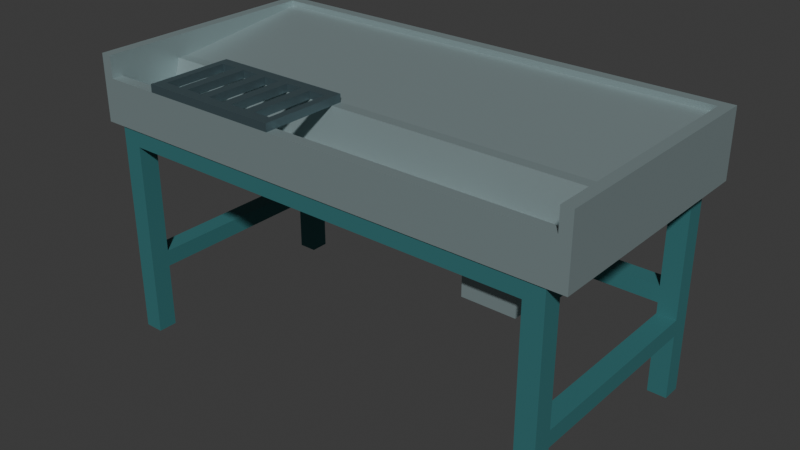 # Source: source.blend  (saved by Blender 4.3.34; exported with 4.5.12 LTS)
import bpy
from mathutils import Matrix  # noqa: F401  (used for matrix-valued properties, if any)

bpy.ops.wm.read_factory_settings(use_empty=True)
scene = bpy.context.scene
scene.name = 'Scene'

# ---- collections
col_collection = bpy.data.collections.new('Collection'); scene.collection.children.link(col_collection)

# ---- materials (node trees are filled in below, after node groups)
mat_mutedseasteel = bpy.data.materials.new('MutedSeaSteel')
mat_mutedseasteel.diffuse_color = (0.36, 0.46, 0.47, 1.0)
mat_deepharborteal = bpy.data.materials.new('DeepHarborTeal')
mat_deepharborteal.diffuse_color = (0.045, 0.19, 0.2, 1.0)
mat_darksteelgrate = bpy.data.materials.new('DarkSteelGrate')
mat_darksteelgrate.diffuse_color = (0.11, 0.17, 0.19, 1.0)

# ---- material node trees
mat_mutedseasteel.use_nodes = True; mat_mutedseasteel.node_tree.nodes.clear()
_N = mat_mutedseasteel.node_tree.nodes; _L = mat_mutedseasteel.node_tree.links
n0 = _N.new('ShaderNodeBsdfPrincipled'); n0.name = 'Principled BSDF'; n0.location = (10, 300)
n0.inputs[0].default_value = (0.36, 0.46, 0.47, 1.0)
n0.inputs[1].default_value = 0.55
n0.inputs[2].default_value = 0.43
n1 = _N.new('ShaderNodeOutputMaterial'); n1.name = 'Material Output'; n1.location = (300, 300)
_L.new(n0.outputs[0], n1.inputs[0])
n1.is_active_output = True
mat_deepharborteal.use_nodes = True; mat_deepharborteal.node_tree.nodes.clear()
_N = mat_deepharborteal.node_tree.nodes; _L = mat_deepharborteal.node_tree.links
n0 = _N.new('ShaderNodeBsdfPrincipled'); n0.name = 'Principled BSDF'; n0.location = (10, 300)
n0.inputs[0].default_value = (0.045, 0.19, 0.2, 1.0)
n0.inputs[1].default_value = 0.2
n0.inputs[2].default_value = 0.62
n1 = _N.new('ShaderNodeOutputMaterial'); n1.name = 'Material Output'; n1.location = (300, 300)
_L.new(n0.outputs[0], n1.inputs[0])
n1.is_active_output = True
mat_darksteelgrate.use_nodes = True; mat_darksteelgrate.node_tree.nodes.clear()
_N = mat_darksteelgrate.node_tree.nodes; _L = mat_darksteelgrate.node_tree.links
n0 = _N.new('ShaderNodeBsdfPrincipled'); n0.name = 'Principled BSDF'; n0.location = (10, 300)
n0.inputs[0].default_value = (0.11, 0.17, 0.19, 1.0)
n0.inputs[1].default_value = 0.65
n1 = _N.new('ShaderNodeOutputMaterial'); n1.name = 'Material Output'; n1.location = (300, 300)
_L.new(n0.outputs[0], n1.inputs[0])
n1.is_active_output = True

# ---- world
world_world = bpy.data.worlds.new('World'); scene.world = world_world
world_world.use_nodes = True; world_world.node_tree.nodes.clear()
_N = world_world.node_tree.nodes; _L = world_world.node_tree.links
n0 = _N.new('ShaderNodeOutputWorld'); n0.name = 'World Output'; n0.location = (300, 300)
n1 = _N.new('ShaderNodeBackground'); n1.name = 'Background'; n1.location = (10, 300)
n1.inputs[0].default_value = (0.05088, 0.05088, 0.05088, 1.0)
_L.new(n1.outputs[0], n0.inputs[0])
n0.is_active_output = True
world_world.color = (0.05088, 0.05088, 0.05088)
world_world.sun_shadow_jitter_overblur = 0.0

# ---- meshes
me_wholeslopedworkfaceandchannel = bpy.data.meshes.new('WholeSlopedWorkfaceAndChannel')
me_wholeslopedworkfaceandchannel.from_pydata([(-0.86, -0.44, 0.78), (-0.86, -0.44, 0.94), (-0.86, -0.4, 0.82), (-0.86, -0.4, 0.94), (-0.86, -0.34, 0.78), (-0.86, -0.34, 0.82), (-0.86, -0.24, 0.78), (-0.86, -0.24, 0.82), (-0.86, -0.2, 0.82), (-0.86, -0.16, 0.94), (-0.86, -0.12, 0.94), (-0.86, 0.4, 1.0), (-0.86, 0.4, 1.02), (-0.86, 0.44, 0.78), (-0.86, 0.44, 1.02), (0.54, -0.44, 0.78), (0.54, -0.44, 0.94), (0.54, -0.4, 0.82), (0.54, -0.4, 0.94), (0.54, -0.34, 0.78), (0.54, -0.34, 0.82), (0.54, -0.24, 0.78), (0.54, -0.24, 0.82), (0.54, -0.2, 0.82), (0.54, -0.16, 0.94), (0.54, -0.12, 0.94), (0.54, 0.4, 1.0), (0.54, 0.4, 1.02), (0.54, 0.44, 0.78), (0.54, 0.44, 1.02), (0.68, -0.44, 0.78), (0.68, -0.44, 0.94), (0.68, -0.4, 0.82), (0.68, -0.4, 0.94), (0.68, -0.34, 0.78), (0.68, -0.34, 0.82), (0.68, -0.24, 0.78), (0.68, -0.24, 0.82), (0.68, -0.2, 0.82), (0.68, -0.16, 0.94), (0.68, -0.12, 0.94), (0.68, 0.4, 1.0), (0.68, 0.4, 1.02), (0.68, 0.44, 0.78), (0.68, 0.44, 1.02), (0.86, -0.44, 0.78), (0.86, -0.44, 0.94), (0.86, -0.4, 0.82), (0.86, -0.4, 0.94), (0.86, -0.34, 0.78), (0.86, -0.34, 0.82), (0.86, -0.24, 0.78), (0.86, -0.24, 0.82), (0.86, -0.2, 0.82), (0.86, -0.16, 0.94), (0.86, -0.12, 0.94), (0.86, 0.4, 1.0), (0.86, 0.4, 1.02), (0.86, 0.44, 0.78), (0.86, 0.44, 1.02)], [], [(4, 19, 15, 0), (19, 34, 30, 15), (34, 49, 45, 30), (6, 21, 19, 4), (36, 51, 49, 34), (13, 28, 21, 6), (28, 43, 36, 21), (43, 58, 51, 36), (14, 29, 28, 13), (29, 44, 43, 28), (44, 59, 58, 43), (12, 27, 29, 14), (27, 42, 44, 29), (42, 57, 59, 44), (11, 26, 27, 12), (26, 41, 42, 27), (41, 56, 57, 42), (10, 25, 26, 11), (25, 40, 41, 26), (40, 55, 56, 41), (9, 24, 25, 10), (24, 39, 40, 25), (39, 54, 55, 40), (8, 23, 24, 9), (23, 38, 39, 24), (38, 53, 54, 39), (2, 17, 20, 5), (17, 32, 35, 20), (32, 47, 50, 35), (5, 20, 22, 7), (35, 50, 52, 37), (7, 22, 23, 8), (22, 37, 38, 23), (37, 52, 53, 38), (3, 18, 17, 2), (18, 33, 32, 17), (33, 48, 47, 32), (1, 16, 18, 3), (16, 31, 33, 18), (31, 46, 48, 33), (0, 15, 16, 1), (15, 30, 31, 16), (30, 45, 46, 31), (1, 3, 2, 5, 7, 8, 9, 10, 11, 12, 14, 13, 6, 4, 0), (45, 49, 51, 58, 59, 57, 56, 55, 54, 53, 52, 50, 47, 48, 46), (20, 35, 34, 19), (35, 37, 36, 34), (37, 22, 21, 36), (22, 20, 19, 21)])
me_wholeslopedworkfaceandchannel.materials.append(mat_mutedseasteel)
me_wholeslopedworkfaceandchannel.materials.append(mat_deepharborteal)
me_wholeslopedworkfaceandchannel.materials.append(mat_darksteelgrate)
me_wholeslopedworkfaceandchannel.update()
me_leftwholechannelendwall = bpy.data.meshes.new('LeftWholeChannelEndWall')
me_leftwholechannelendwall.from_pydata([(-0.9, -0.44, 0.78), (-0.86, -0.44, 0.78), (-0.9, 0.44, 0.78), (-0.86, 0.44, 0.78), (-0.9, -0.44, 1.02), (-0.86, -0.44, 1.02), (-0.9, 0.44, 1.02), (-0.86, 0.44, 1.02)], [], [(0, 2, 3, 1), (4, 5, 7, 6), (0, 1, 5, 4), (2, 6, 7, 3), (0, 4, 6, 2), (1, 3, 7, 5)])
me_leftwholechannelendwall.materials.append(mat_mutedseasteel)
me_leftwholechannelendwall.materials.append(mat_deepharborteal)
me_leftwholechannelendwall.materials.append(mat_darksteelgrate)
me_leftwholechannelendwall.update()
me_rightwholechannelendwall = bpy.data.meshes.new('RightWholeChannelEndWall')
me_rightwholechannelendwall.from_pydata([(0.86, -0.44, 0.78), (0.9, -0.44, 0.78), (0.86, 0.44, 0.78), (0.9, 0.44, 0.78), (0.86, -0.44, 1.02), (0.9, -0.44, 1.02), (0.86, 0.44, 1.02), (0.9, 0.44, 1.02)], [], [(0, 2, 3, 1), (4, 5, 7, 6), (0, 1, 5, 4), (2, 6, 7, 3), (0, 4, 6, 2), (1, 3, 7, 5)])
me_rightwholechannelendwall.materials.append(mat_mutedseasteel)
me_rightwholechannelendwall.materials.append(mat_deepharborteal)
me_rightwholechannelendwall.materials.append(mat_darksteelgrate)
me_rightwholechannelendwall.update()
me_wholeupperbearingframe = bpy.data.meshes.new('WholeUpperBearingFrame')
me_wholeupperbearingframe.from_pydata([(-0.835, -0.435, 0.72), (-0.835, -0.365, 0.72), (-0.765, -0.365, 0.72), (-0.765, -0.435, 0.72), (-0.835, -0.435, 0.78), (-0.765, -0.435, 0.78), (-0.765, -0.365, 0.78), (-0.835, -0.365, 0.78), (-0.835, 0.365, 0.72), (-0.765, 0.365, 0.72), (-0.765, 0.365, 0.78), (-0.835, 0.365, 0.78), (-0.835, 0.435, 0.72), (-0.765, 0.435, 0.72), (-0.765, 0.435, 0.78), (-0.835, 0.435, 0.78), (0.765, -0.365, 0.72), (0.765, -0.435, 0.72), (0.765, -0.435, 0.78), (0.765, -0.365, 0.78), (0.765, 0.435, 0.72), (0.765, 0.365, 0.72), (0.765, 0.365, 0.78), (0.765, 0.435, 0.78), (0.835, -0.365, 0.72), (0.835, -0.435, 0.72), (0.835, -0.435, 0.78), (0.835, -0.365, 0.78), (0.835, 0.365, 0.72), (0.835, 0.365, 0.78), (0.835, 0.435, 0.72), (0.835, 0.435, 0.78)], [], [(0, 1, 2, 3), (4, 5, 6, 7), (0, 3, 5, 4), (0, 4, 7, 1), (1, 8, 9, 2), (7, 6, 10, 11), (1, 7, 11, 8), (2, 9, 10, 6), (8, 12, 13, 9), (11, 10, 14, 15), (12, 15, 14, 13), (8, 11, 15, 12), (3, 2, 16, 17), (5, 18, 19, 6), (3, 17, 18, 5), (2, 6, 19, 16), (9, 13, 20, 21), (10, 22, 23, 14), (9, 21, 22, 10), (13, 14, 23, 20), (17, 16, 24, 25), (18, 26, 27, 19), (17, 25, 26, 18), (25, 24, 27, 26), (16, 21, 28, 24), (19, 27, 29, 22), (16, 19, 22, 21), (24, 28, 29, 27), (21, 20, 30, 28), (22, 29, 31, 23), (20, 23, 31, 30), (28, 30, 31, 29)])
me_wholeupperbearingframe.polygons.foreach_set('material_index', [1, 1, 1, 1, 1, 1, 1, 1, 1, 1, 1, 1, 1, 1, 1, 1, 1, 1, 1, 1, 1, 1, 1, 1, 1, 1, 1, 1, 1, 1, 1, 1])
me_wholeupperbearingframe.materials.append(mat_mutedseasteel)
me_wholeupperbearingframe.materials.append(mat_deepharborteal)
me_wholeupperbearingframe.materials.append(mat_darksteelgrate)
me_wholeupperbearingframe.update()
me_completegroundleg_1_1 = bpy.data.meshes.new('CompleteGroundLeg_1_1')
me_completegroundleg_1_1.from_pydata([(-0.835, -0.435, 0.0), (-0.765, -0.435, 0.0), (-0.835, -0.365, 0.0), (-0.765, -0.365, 0.0), (-0.835, -0.435, 0.72), (-0.765, -0.435, 0.72), (-0.835, -0.365, 0.72), (-0.765, -0.365, 0.72)], [], [(0, 2, 3, 1), (4, 5, 7, 6), (0, 1, 5, 4), (2, 6, 7, 3), (0, 4, 6, 2), (1, 3, 7, 5)])
me_completegroundleg_1_1.polygons.foreach_set('material_index', [1, 1, 1, 1, 1, 1])
me_completegroundleg_1_1.materials.append(mat_mutedseasteel)
me_completegroundleg_1_1.materials.append(mat_deepharborteal)
me_completegroundleg_1_1.materials.append(mat_darksteelgrate)
me_completegroundleg_1_1.update()
me_completegroundleg_1_2 = bpy.data.meshes.new('CompleteGroundLeg_1_2')
me_completegroundleg_1_2.from_pydata([(-0.835, 0.365, 0.0), (-0.765, 0.365, 0.0), (-0.835, 0.435, 0.0), (-0.765, 0.435, 0.0), (-0.835, 0.365, 0.72), (-0.765, 0.365, 0.72), (-0.835, 0.435, 0.72), (-0.765, 0.435, 0.72)], [], [(0, 2, 3, 1), (4, 5, 7, 6), (0, 1, 5, 4), (2, 6, 7, 3), (0, 4, 6, 2), (1, 3, 7, 5)])
me_completegroundleg_1_2.polygons.foreach_set('material_index', [1, 1, 1, 1, 1, 1])
me_completegroundleg_1_2.materials.append(mat_mutedseasteel)
me_completegroundleg_1_2.materials.append(mat_deepharborteal)
me_completegroundleg_1_2.materials.append(mat_darksteelgrate)
me_completegroundleg_1_2.update()
me_completegroundleg_2_1 = bpy.data.meshes.new('CompleteGroundLeg_2_1')
me_completegroundleg_2_1.from_pydata([(0.765, -0.435, 0.0), (0.835, -0.435, 0.0), (0.765, -0.365, 0.0), (0.835, -0.365, 0.0), (0.765, -0.435, 0.72), (0.835, -0.435, 0.72), (0.765, -0.365, 0.72), (0.835, -0.365, 0.72)], [], [(0, 2, 3, 1), (4, 5, 7, 6), (0, 1, 5, 4), (2, 6, 7, 3), (0, 4, 6, 2), (1, 3, 7, 5)])
me_completegroundleg_2_1.polygons.foreach_set('material_index', [1, 1, 1, 1, 1, 1])
me_completegroundleg_2_1.materials.append(mat_mutedseasteel)
me_completegroundleg_2_1.materials.append(mat_deepharborteal)
me_completegroundleg_2_1.materials.append(mat_darksteelgrate)
me_completegroundleg_2_1.update()
me_completegroundleg_2_2 = bpy.data.meshes.new('CompleteGroundLeg_2_2')
me_completegroundleg_2_2.from_pydata([(0.765, 0.365, 0.0), (0.835, 0.365, 0.0), (0.765, 0.435, 0.0), (0.835, 0.435, 0.0), (0.765, 0.365, 0.72), (0.835, 0.365, 0.72), (0.765, 0.435, 0.72), (0.835, 0.435, 0.72)], [], [(0, 2, 3, 1), (4, 5, 7, 6), (0, 1, 5, 4), (2, 6, 7, 3), (0, 4, 6, 2), (1, 3, 7, 5)])
me_completegroundleg_2_2.polygons.foreach_set('material_index', [1, 1, 1, 1, 1, 1])
me_completegroundleg_2_2.materials.append(mat_mutedseasteel)
me_completegroundleg_2_2.materials.append(mat_deepharborteal)
me_completegroundleg_2_2.materials.append(mat_darksteelgrate)
me_completegroundleg_2_2.update()
me_leftwholelowersidetie = bpy.data.meshes.new('LeftWholeLowerSideTie')
me_leftwholelowersidetie.from_pydata([(-0.835, -0.365, 0.24), (-0.765, -0.365, 0.24), (-0.835, 0.365, 0.24), (-0.765, 0.365, 0.24), (-0.835, -0.365, 0.3), (-0.765, -0.365, 0.3), (-0.835, 0.365, 0.3), (-0.765, 0.365, 0.3)], [], [(0, 2, 3, 1), (4, 5, 7, 6), (0, 1, 5, 4), (2, 6, 7, 3), (0, 4, 6, 2), (1, 3, 7, 5)])
me_leftwholelowersidetie.polygons.foreach_set('material_index', [1, 1, 1, 1, 1, 1])
me_leftwholelowersidetie.materials.append(mat_mutedseasteel)
me_leftwholelowersidetie.materials.append(mat_deepharborteal)
me_leftwholelowersidetie.materials.append(mat_darksteelgrate)
me_leftwholelowersidetie.update()
me_rightwholelowersidetie = bpy.data.meshes.new('RightWholeLowerSideTie')
me_rightwholelowersidetie.from_pydata([(0.765, -0.365, 0.24), (0.835, -0.365, 0.24), (0.765, 0.365, 0.24), (0.835, 0.365, 0.24), (0.765, -0.365, 0.3), (0.835, -0.365, 0.3), (0.765, 0.365, 0.3), (0.835, 0.365, 0.3)], [], [(0, 2, 3, 1), (4, 5, 7, 6), (0, 1, 5, 4), (2, 6, 7, 3), (0, 4, 6, 2), (1, 3, 7, 5)])
me_rightwholelowersidetie.polygons.foreach_set('material_index', [1, 1, 1, 1, 1, 1])
me_rightwholelowersidetie.materials.append(mat_mutedseasteel)
me_rightwholelowersidetie.materials.append(mat_deepharborteal)
me_rightwholelowersidetie.materials.append(mat_darksteelgrate)
me_rightwholelowersidetie.update()
me_wholelowerreartie = bpy.data.meshes.new('WholeLowerRearTie')
me_wholelowerreartie.from_pydata([(-0.765, 0.365, 0.34), (0.765, 0.365, 0.34), (-0.765, 0.435, 0.34), (0.765, 0.435, 0.34), (-0.765, 0.365, 0.4), (0.765, 0.365, 0.4), (-0.765, 0.435, 0.4), (0.765, 0.435, 0.4)], [], [(0, 2, 3, 1), (4, 5, 7, 6), (0, 1, 5, 4), (2, 6, 7, 3), (0, 4, 6, 2), (1, 3, 7, 5)])
me_wholelowerreartie.polygons.foreach_set('material_index', [1, 1, 1, 1, 1, 1])
me_wholelowerreartie.materials.append(mat_mutedseasteel)
me_wholelowerreartie.materials.append(mat_deepharborteal)
me_wholelowerreartie.materials.append(mat_darksteelgrate)
me_wholelowerreartie.update()
me_wholeopendrainoutlet = bpy.data.meshes.new('WholeOpenDrainOutlet')
me_wholeopendrainoutlet.from_pydata([(0.52, -0.36, 0.6), (0.52, -0.34, 0.6), (0.54, -0.34, 0.6), (0.54, -0.36, 0.6), (0.52, -0.36, 0.78), (0.54, -0.36, 0.78), (0.54, -0.34, 0.78), (0.52, -0.34, 0.78), (0.52, -0.24, 0.6), (0.54, -0.24, 0.6), (0.54, -0.24, 0.78), (0.52, -0.24, 0.78), (0.52, -0.22, 0.6), (0.54, -0.22, 0.6), (0.54, -0.22, 0.78), (0.52, -0.22, 0.78), (0.68, -0.34, 0.6), (0.68, -0.36, 0.6), (0.68, -0.36, 0.78), (0.68, -0.34, 0.78), (0.68, -0.22, 0.6), (0.68, -0.24, 0.6), (0.68, -0.24, 0.78), (0.68, -0.22, 0.78), (0.7, -0.34, 0.6), (0.7, -0.36, 0.6), (0.7, -0.36, 0.78), (0.7, -0.34, 0.78), (0.7, -0.24, 0.6), (0.7, -0.24, 0.78), (0.7, -0.22, 0.6), (0.7, -0.22, 0.78)], [], [(0, 1, 2, 3), (4, 5, 6, 7), (0, 3, 5, 4), (0, 4, 7, 1), (1, 8, 9, 2), (7, 6, 10, 11), (1, 7, 11, 8), (2, 9, 10, 6), (8, 12, 13, 9), (11, 10, 14, 15), (12, 15, 14, 13), (8, 11, 15, 12), (3, 2, 16, 17), (5, 18, 19, 6), (3, 17, 18, 5), (2, 6, 19, 16), (9, 13, 20, 21), (10, 22, 23, 14), (9, 21, 22, 10), (13, 14, 23, 20), (17, 16, 24, 25), (18, 26, 27, 19), (17, 25, 26, 18), (25, 24, 27, 26), (16, 21, 28, 24), (19, 27, 29, 22), (16, 19, 22, 21), (24, 28, 29, 27), (21, 20, 30, 28), (22, 29, 31, 23), (20, 23, 31, 30), (28, 30, 31, 29)])
me_wholeopendrainoutlet.materials.append(mat_mutedseasteel)
me_wholeopendrainoutlet.materials.append(mat_deepharborteal)
me_wholeopendrainoutlet.materials.append(mat_darksteelgrate)
me_wholeopendrainoutlet.update()
me_independentfiveslotgrate = bpy.data.meshes.new('IndependentFiveSlotGrate')
me_independentfiveslotgrate.from_pydata([(-0.66, -0.44, 0.94), (-0.66, -0.4, 0.94), (-0.632, -0.4, 0.94), (-0.632, -0.44, 0.94), (-0.66, -0.44, 0.968), (-0.632, -0.44, 0.968), (-0.632, -0.4, 0.968), (-0.66, -0.4, 0.968), (-0.66, -0.16, 0.94), (-0.632, -0.16, 0.94), (-0.632, -0.16, 0.968), (-0.66, -0.16, 0.968), (-0.66, -0.12, 0.94), (-0.632, -0.12, 0.94), (-0.632, -0.12, 0.968), (-0.66, -0.12, 0.968), (-0.568, -0.4, 0.94), (-0.568, -0.44, 0.94), (-0.568, -0.44, 0.968), (-0.568, -0.4, 0.968), (-0.568, -0.12, 0.94), (-0.568, -0.16, 0.94), (-0.568, -0.16, 0.968), (-0.568, -0.12, 0.968), (-0.532, -0.4, 0.94), (-0.532, -0.44, 0.94), (-0.532, -0.44, 0.968), (-0.532, -0.4, 0.968), (-0.532, -0.16, 0.94), (-0.532, -0.16, 0.968), (-0.532, -0.12, 0.94), (-0.532, -0.12, 0.968), (-0.468, -0.4, 0.94), (-0.468, -0.44, 0.94), (-0.468, -0.44, 0.968), (-0.468, -0.4, 0.968), (-0.468, -0.12, 0.94), (-0.468, -0.16, 0.94), (-0.468, -0.16, 0.968), (-0.468, -0.12, 0.968), (-0.432, -0.4, 0.94), (-0.432, -0.44, 0.94), (-0.432, -0.44, 0.968), (-0.432, -0.4, 0.968), (-0.432, -0.16, 0.94), (-0.432, -0.16, 0.968), (-0.432, -0.12, 0.94), (-0.432, -0.12, 0.968), (-0.368, -0.4, 0.94), (-0.368, -0.44, 0.94), (-0.368, -0.44, 0.968), (-0.368, -0.4, 0.968), (-0.368, -0.12, 0.94), (-0.368, -0.16, 0.94), (-0.368, -0.16, 0.968), (-0.368, -0.12, 0.968), (-0.332, -0.4, 0.94), (-0.332, -0.44, 0.94), (-0.332, -0.44, 0.968), (-0.332, -0.4, 0.968), (-0.332, -0.16, 0.94), (-0.332, -0.16, 0.968), (-0.332, -0.12, 0.94), (-0.332, -0.12, 0.968), (-0.268, -0.4, 0.94), (-0.268, -0.44, 0.94), (-0.268, -0.44, 0.968), (-0.268, -0.4, 0.968), (-0.268, -0.12, 0.94), (-0.268, -0.16, 0.94), (-0.268, -0.16, 0.968), (-0.268, -0.12, 0.968), (-0.232, -0.4, 0.94), (-0.232, -0.44, 0.94), (-0.232, -0.44, 0.968), (-0.232, -0.4, 0.968), (-0.232, -0.16, 0.94), (-0.232, -0.16, 0.968), (-0.232, -0.12, 0.94), (-0.232, -0.12, 0.968), (-0.168, -0.4, 0.94), (-0.168, -0.44, 0.94), (-0.168, -0.44, 0.968), (-0.168, -0.4, 0.968), (-0.168, -0.12, 0.94), (-0.168, -0.16, 0.94), (-0.168, -0.16, 0.968), (-0.168, -0.12, 0.968), (-0.14, -0.4, 0.94), (-0.14, -0.44, 0.94), (-0.14, -0.44, 0.968), (-0.14, -0.4, 0.968), (-0.14, -0.16, 0.94), (-0.14, -0.16, 0.968), (-0.14, -0.12, 0.94), (-0.14, -0.12, 0.968)], [], [(0, 1, 2, 3), (4, 5, 6, 7), (0, 3, 5, 4), (0, 4, 7, 1), (1, 8, 9, 2), (7, 6, 10, 11), (1, 7, 11, 8), (2, 9, 10, 6), (8, 12, 13, 9), (11, 10, 14, 15), (12, 15, 14, 13), (8, 11, 15, 12), (3, 2, 16, 17), (5, 18, 19, 6), (3, 17, 18, 5), (2, 6, 19, 16), (9, 13, 20, 21), (10, 22, 23, 14), (9, 21, 22, 10), (13, 14, 23, 20), (17, 16, 24, 25), (18, 26, 27, 19), (17, 25, 26, 18), (16, 21, 28, 24), (19, 27, 29, 22), (16, 19, 22, 21), (24, 28, 29, 27), (21, 20, 30, 28), (22, 29, 31, 23), (20, 23, 31, 30), (25, 24, 32, 33), (26, 34, 35, 27), (25, 33, 34, 26), (24, 27, 35, 32), (28, 30, 36, 37), (29, 38, 39, 31), (28, 37, 38, 29), (30, 31, 39, 36), (33, 32, 40, 41), (34, 42, 43, 35), (33, 41, 42, 34), (32, 37, 44, 40), (35, 43, 45, 38), (32, 35, 38, 37), (40, 44, 45, 43), (37, 36, 46, 44), (38, 45, 47, 39), (36, 39, 47, 46), (41, 40, 48, 49), (42, 50, 51, 43), (41, 49, 50, 42), (40, 43, 51, 48), (44, 46, 52, 53), (45, 54, 55, 47), (44, 53, 54, 45), (46, 47, 55, 52), (49, 48, 56, 57), (50, 58, 59, 51), (49, 57, 58, 50), (48, 53, 60, 56), (51, 59, 61, 54), (48, 51, 54, 53), (56, 60, 61, 59), (53, 52, 62, 60), (54, 61, 63, 55), (52, 55, 63, 62), (57, 56, 64, 65), (58, 66, 67, 59), (57, 65, 66, 58), (56, 59, 67, 64), (60, 62, 68, 69), (61, 70, 71, 63), (60, 69, 70, 61), (62, 63, 71, 68), (65, 64, 72, 73), (66, 74, 75, 67), (65, 73, 74, 66), (64, 69, 76, 72), (67, 75, 77, 70), (64, 67, 70, 69), (72, 76, 77, 75), (69, 68, 78, 76), (70, 77, 79, 71), (68, 71, 79, 78), (73, 72, 80, 81), (74, 82, 83, 75), (73, 81, 82, 74), (72, 75, 83, 80), (76, 78, 84, 85), (77, 86, 87, 79), (76, 85, 86, 77), (78, 79, 87, 84), (81, 80, 88, 89), (82, 90, 91, 83), (81, 89, 90, 82), (89, 88, 91, 90), (80, 85, 92, 88), (83, 91, 93, 86), (80, 83, 86, 85), (88, 92, 93, 91), (85, 84, 94, 92), (86, 93, 95, 87), (84, 87, 95, 94), (92, 94, 95, 93)])
me_independentfiveslotgrate.polygons.foreach_set('material_index', [2, 2, 2, 2, 2, 2, 2, 2, 2, 2, 2, 2, 2, 2, 2, 2, 2, 2, 2, 2, 2, 2, 2, 2, 2, 2, 2, 2, 2, 2, 2, 2, 2, 2, 2, 2, 2, 2, 2, 2, 2, 2, 2, 2, 2, 2, 2, 2, 2, 2, 2, 2, 2, 2, 2, 2, 2, 2, 2, 2, 2, 2, 2, 2, 2, 2, 2, 2, 2, 2, 2, 2, 2, 2, 2, 2, 2, 2, 2, 2, 2, 2, 2, 2, 2, 2, 2, 2, 2, 2, 2, 2, 2, 2, 2, 2, 2, 2, 2, 2, 2, 2, 2, 2])
me_independentfiveslotgrate.materials.append(mat_mutedseasteel)
me_independentfiveslotgrate.materials.append(mat_deepharborteal)
me_independentfiveslotgrate.materials.append(mat_darksteelgrate)
me_independentfiveslotgrate.update()

# ---- objects
ob_oneemptychannelledfishmarketworktable = bpy.data.objects.new('OneEmptyChannelledFishMarketWorktable', None)
ob_wholeslopedworkfaceandchannel = bpy.data.objects.new('WholeSlopedWorkfaceAndChannel', me_wholeslopedworkfaceandchannel)
ob_leftwholechannelendwall = bpy.data.objects.new('LeftWholeChannelEndWall', me_leftwholechannelendwall)
ob_rightwholechannelendwall = bpy.data.objects.new('RightWholeChannelEndWall', me_rightwholechannelendwall)
ob_wholeupperbearingframe = bpy.data.objects.new('WholeUpperBearingFrame', me_wholeupperbearingframe)
ob_completegroundleg_1_1 = bpy.data.objects.new('CompleteGroundLeg_1_1', me_completegroundleg_1_1)
ob_completegroundleg_1_2 = bpy.data.objects.new('CompleteGroundLeg_1_2', me_completegroundleg_1_2)
ob_completegroundleg_2_1 = bpy.data.objects.new('CompleteGroundLeg_2_1', me_completegroundleg_2_1)
ob_completegroundleg_2_2 = bpy.data.objects.new('CompleteGroundLeg_2_2', me_completegroundleg_2_2)
ob_leftwholelowersidetie = bpy.data.objects.new('LeftWholeLowerSideTie', me_leftwholelowersidetie)
ob_rightwholelowersidetie = bpy.data.objects.new('RightWholeLowerSideTie', me_rightwholelowersidetie)
ob_wholelowerreartie = bpy.data.objects.new('WholeLowerRearTie', me_wholelowerreartie)
ob_wholeopendrainoutlet = bpy.data.objects.new('WholeOpenDrainOutlet', me_wholeopendrainoutlet)
ob_independentfiveslotgrate = bpy.data.objects.new('IndependentFiveSlotGrate', me_independentfiveslotgrate)

# ---- transforms, parenting, visibility, modifiers, constraints
ob_oneemptychannelledfishmarketworktable.location = (0.0, 0.0, 0.0)
ob_wholeslopedworkfaceandchannel.parent = ob_oneemptychannelledfishmarketworktable
ob_wholeslopedworkfaceandchannel.location = (0.0, 0.0, 0.0)
ob_leftwholechannelendwall.parent = ob_oneemptychannelledfishmarketworktable
ob_leftwholechannelendwall.location = (0.0, 0.0, 0.0)
ob_rightwholechannelendwall.parent = ob_oneemptychannelledfishmarketworktable
ob_rightwholechannelendwall.location = (0.0, 0.0, 0.0)
ob_wholeupperbearingframe.parent = ob_oneemptychannelledfishmarketworktable
ob_wholeupperbearingframe.location = (0.0, 0.0, 0.0)
ob_completegroundleg_1_1.parent = ob_oneemptychannelledfishmarketworktable
ob_completegroundleg_1_1.location = (0.0, 0.0, 0.0)
ob_completegroundleg_1_2.parent = ob_oneemptychannelledfishmarketworktable
ob_completegroundleg_1_2.location = (0.0, 0.0, 0.0)
ob_completegroundleg_2_1.parent = ob_oneemptychannelledfishmarketworktable
ob_completegroundleg_2_1.location = (0.0, 0.0, 0.0)
ob_completegroundleg_2_2.parent = ob_oneemptychannelledfishmarketworktable
ob_completegroundleg_2_2.location = (0.0, 0.0, 0.0)
ob_leftwholelowersidetie.parent = ob_oneemptychannelledfishmarketworktable
ob_leftwholelowersidetie.location = (0.0, 0.0, 0.0)
ob_rightwholelowersidetie.parent = ob_oneemptychannelledfishmarketworktable
ob_rightwholelowersidetie.location = (0.0, 0.0, 0.0)
ob_wholelowerreartie.parent = ob_oneemptychannelledfishmarketworktable
ob_wholelowerreartie.location = (0.0, 0.0, 0.0)
ob_wholeopendrainoutlet.parent = ob_oneemptychannelledfishmarketworktable
ob_wholeopendrainoutlet.location = (0.0, 0.0, 0.0)
ob_independentfiveslotgrate.parent = ob_oneemptychannelledfishmarketworktable
ob_independentfiveslotgrate.location = (0.0, 0.0, 0.0)

# ---- collection membership
scene.collection.objects.link(ob_oneemptychannelledfishmarketworktable)
scene.collection.objects.link(ob_wholeslopedworkfaceandchannel)
scene.collection.objects.link(ob_leftwholechannelendwall)
scene.collection.objects.link(ob_rightwholechannelendwall)
scene.collection.objects.link(ob_wholeupperbearingframe)
scene.collection.objects.link(ob_completegroundleg_1_1)
scene.collection.objects.link(ob_completegroundleg_1_2)
scene.collection.objects.link(ob_completegroundleg_2_1)
scene.collection.objects.link(ob_completegroundleg_2_2)
scene.collection.objects.link(ob_leftwholelowersidetie)
scene.collection.objects.link(ob_rightwholelowersidetie)
scene.collection.objects.link(ob_wholelowerreartie)
scene.collection.objects.link(ob_wholeopendrainoutlet)
scene.collection.objects.link(ob_independentfiveslotgrate)

# ---- scene / render settings (as saved in the file)
scene.frame_start = 1; scene.frame_end = 250; scene.frame_set(1)
scene.render.engine = 'CYCLES'
scene.render.use_compositing = False
scene.cycles.use_denoising = False
scene.cycles.samples = 128
scene.cycles.use_adaptive_sampling = False
scene.cycles.seed = 17
bpy.context.view_layer.update()

# ---- added for rendering (the .blend has no active camera and no usable light): camera, sun
cam_auto = bpy.data.cameras.new('AutoCamera')
cam_auto.lens = 50.0
cam_auto.sensor_width = 36.0
cam_auto.clip_end = 1000.0
ob_auto_camera = bpy.data.objects.new('AutoCamera', cam_auto)
scene.collection.objects.link(ob_auto_camera)
ob_auto_camera.location = (2.08017, -2.49621, 2.17414)
ob_auto_camera.rotation_euler = (1.09748, -7.21219e-08, 0.694738)
scene.camera = ob_auto_camera
light_auto_sun = bpy.data.lights.new('AutoSun', 'SUN')
light_auto_sun.energy = 3.0
light_auto_sun.angle = 0.0523599
ob_auto_sun = bpy.data.objects.new('AutoSun', light_auto_sun)
scene.collection.objects.link(ob_auto_sun)
ob_auto_sun.rotation_euler = (0.872665, 0.174533, 0.523599)
bpy.context.view_layer.update()
